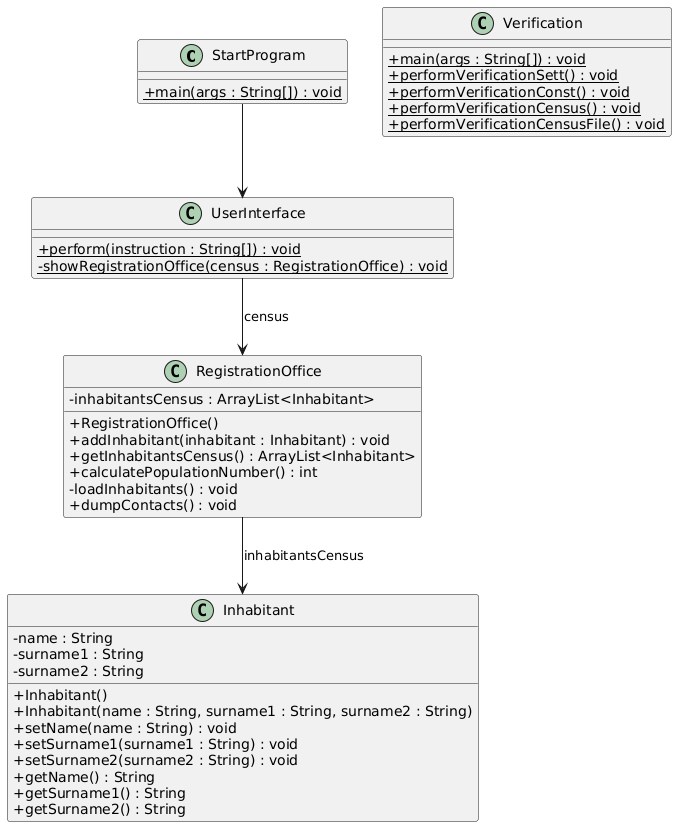

The diagram above was rendered by PlantUML. Its source (embedded in the PNG):
@startuml
skinparam classAttributeIconSize 0
class StartProgram{
+ {static} main(args : String[]) : void
}
class Inhabitant{
- name : String
- surname1 : String
- surname2 : String
+ Inhabitant()
+ Inhabitant(name : String, surname1 : String, surname2 : String)
+ setName(name : String) : void
+ setSurname1(surname1 : String) : void
+ setSurname2(surname2 : String) : void
+ getName() : String
+ getSurname1() : String
+ getSurname2() : String
}
class RegistrationOffice{
- inhabitantsCensus : ArrayList<Inhabitant>
+ RegistrationOffice()
+ addInhabitant(inhabitant : Inhabitant) : void
+ getInhabitantsCensus() : ArrayList<Inhabitant>
+ calculatePopulationNumber() : int
- loadInhabitants() : void
+ dumpContacts() : void
}
class UserInterface{
+ {static} perform(instruction : String[]) : void
- {static} showRegistrationOffice(census : RegistrationOffice) : void
}
class Verification{
+ {static} main(args : String[]) : void
+ {static} performVerificationSett() : void
+ {static} performVerificationConst() : void
+ {static} performVerificationCensus() : void
+ {static} performVerificationCensusFile() : void
}
RegistrationOffice --> Inhabitant : inhabitantsCensus
UserInterface --> RegistrationOffice : census
StartProgram --> UserInterface
@enduml